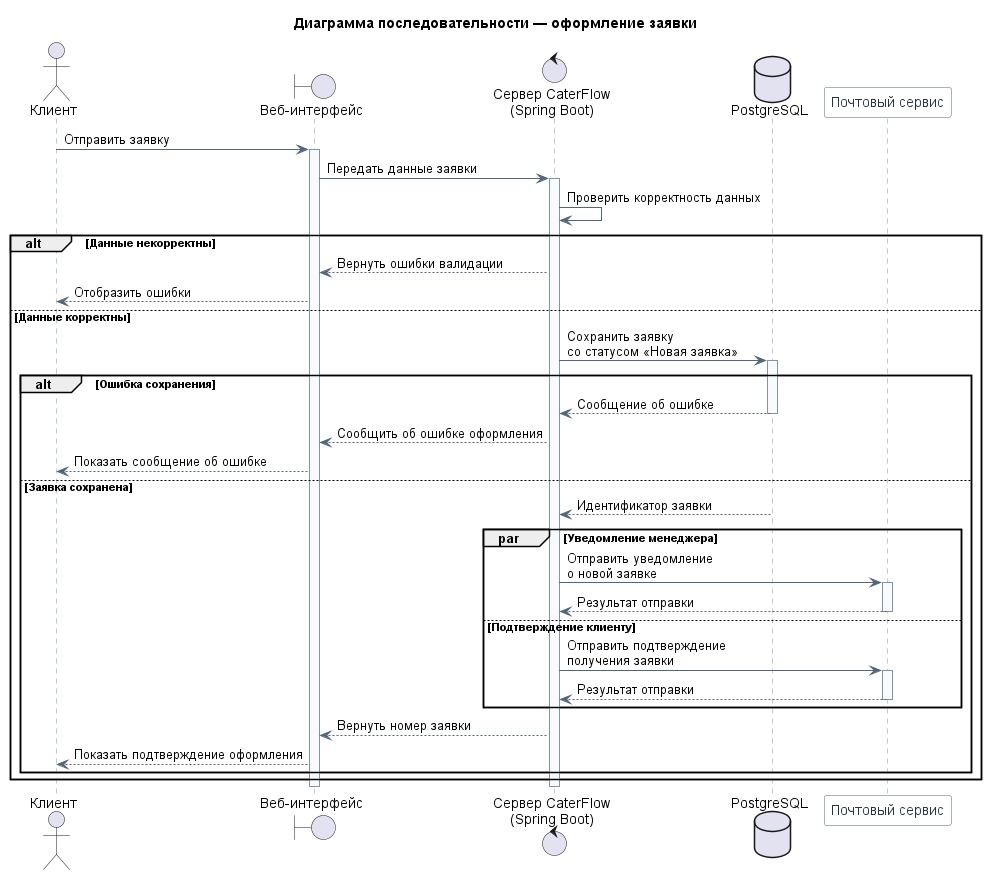

The diagram above was rendered by PlantUML. Its source (embedded in the PNG):
@startuml CaterFlowOrderSequence

title Диаграмма последовательности — оформление заявки

skinparam shadowing false
skinparam defaultFontName Arial
skinparam sequence {
    ArrowColor #526579
    LifeLineBorderColor #8295A8
    LifeLineBackgroundColor #F8FAFC
    ParticipantBorderColor #526579
    ParticipantBackgroundColor #FFFFFF
    ParticipantFontColor #263445
    BoxBorderColor #8295A8
    BoxBackgroundColor #F8FAFC
}

actor "Клиент" as Client
boundary "Веб-интерфейс" as UI
control "Сервер CaterFlow\n(Spring Boot)" as Server
database "PostgreSQL" as DB
participant "Почтовый сервис" as Mail

Client -> UI : Отправить заявку
activate UI

UI -> Server : Передать данные заявки
activate Server

Server -> Server : Проверить корректность данных

alt Данные некорректны
    Server --> UI : Вернуть ошибки валидации
    UI --> Client : Отобразить ошибки
else Данные корректны
    Server -> DB : Сохранить заявку\nсо статусом «Новая заявка»
    activate DB

    alt Ошибка сохранения
        DB --> Server : Сообщение об ошибке
        deactivate DB
        Server --> UI : Сообщить об ошибке оформления
        UI --> Client : Показать сообщение об ошибке
    else Заявка сохранена
        DB --> Server : Идентификатор заявки
        deactivate DB

        par Уведомление менеджера
            Server -> Mail : Отправить уведомление\nо новой заявке
            activate Mail
            Mail --> Server : Результат отправки
            deactivate Mail
        else Подтверждение клиенту
            Server -> Mail : Отправить подтверждение\nполучения заявки
            activate Mail
            Mail --> Server : Результат отправки
            deactivate Mail
        end

        Server --> UI : Вернуть номер заявки
        UI --> Client : Показать подтверждение оформления
    end
end

deactivate Server
deactivate UI

@enduml